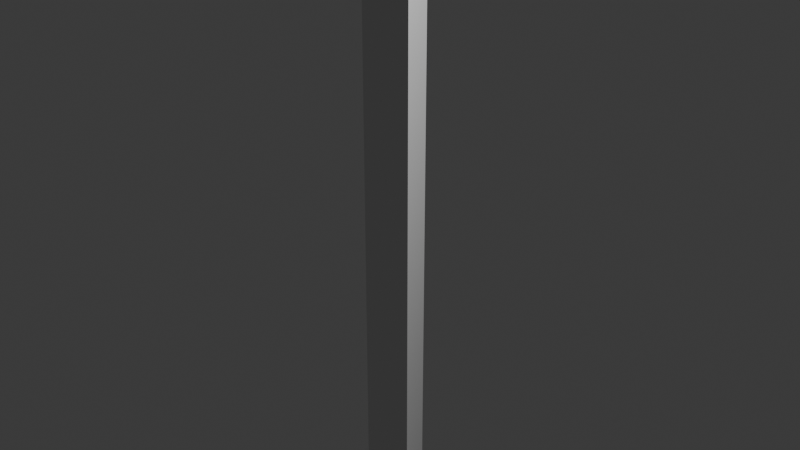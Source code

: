 # Source: light_pillar.blend  (saved by Blender 4.2.66; exported with 4.5.12 LTS)
import bpy
from mathutils import Matrix  # noqa: F401  (used for matrix-valued properties, if any)

bpy.ops.wm.read_factory_settings(use_empty=True)
scene = bpy.context.scene
scene.name = 'Scene'

# ---- collections
col_collection = bpy.data.collections.new('Collection'); scene.collection.children.link(col_collection)

# ---- world
world_world = bpy.data.worlds.new('World'); scene.world = world_world
world_world.use_nodes = True; world_world.node_tree.nodes.clear()
_N = world_world.node_tree.nodes; _L = world_world.node_tree.links
n0 = _N.new('ShaderNodeOutputWorld'); n0.name = 'World Output'; n0.location = (300, 300)
n1 = _N.new('ShaderNodeBackground'); n1.name = 'Background'; n1.location = (10, 300)
n1.inputs[0].default_value = (0.05088, 0.05088, 0.05088, 1.0)
_L.new(n1.outputs[0], n0.inputs[0])
n0.is_active_output = True
world_world.color = (0.05088, 0.05088, 0.05088)
world_world.sun_shadow_jitter_overblur = 0.0

# ---- cameras
cam_camera = bpy.data.cameras.new('Camera')
cam_camera.clip_end = 100.0
cam_camera.ortho_scale = 7.314

# ---- lights
light_light = bpy.data.lights.new('Light', 'POINT')
light_light.energy = 1000.0
light_light.shadow_soft_size = 0.1

# ---- meshes
me_cylinder = bpy.data.meshes.new('Cylinder')
me_cylinder.from_pydata([(0.0, 0.3639, -10.46), (0.0, 0.3639, 9.172), (0.3152, -0.182, -10.46), (0.3152, -0.182, 9.862), (-0.3152, -0.182, -10.46), (-0.3152, -0.182, 10.12)], [], [(0, 1, 3, 2), (2, 3, 5, 4), (3, 1, 5), (4, 5, 1, 0), (0, 2, 4)])
_uv = me_cylinder.uv_layers.new(name='UVMap')
_uv.uv.foreach_set('vector', [1.0, 0.5, 1.0, 1.0, 0.6667, 1.0, 0.6667, 0.5, 0.6667, 0.5, 0.6667, 1.0, 0.3333, 1.0, 0.3333, 0.5, 0.4578, 0.13, 0.25, 0.49, 0.04215, 0.13, 0.3333, 0.5, 0.3333, 1.0, -5.96e-08, 1.0, -5.96e-08, 0.5, 0.75, 0.49, 0.9578, 0.13, 0.5422, 0.13])
me_cylinder.update()

# ---- objects
ob_light = bpy.data.objects.new('Light', light_light)
ob_camera = bpy.data.objects.new('Camera', cam_camera)
ob_cylinder = bpy.data.objects.new('Cylinder', me_cylinder)

# ---- transforms, parenting, visibility, modifiers, constraints
ob_light.location = (4.076, 1.005, 5.904)
ob_light.rotation_euler = (0.6503, 0.05522, 1.866)
ob_light.lock_rotations_4d = False
ob_light.empty_display_type = 'ARROWS'
ob_light.color = (0.0, 0.0, 0.0, 0.0)
ob_light.lineart.crease_threshold = 0.0
ob_camera.location = (7.359, -6.926, 4.958)
ob_camera.rotation_euler = (1.109, 0.0, 0.8149)
ob_camera.lock_rotations_4d = False
ob_camera.empty_display_type = 'ARROWS'
ob_camera.color = (0.0, 0.0, 0.0, 0.0)
ob_camera.display_type = 'WIRE'
ob_camera.lineart.crease_threshold = 0.0
ob_cylinder.location = (0.0, 0.0, 0.0)

# ---- collection membership
col_collection.objects.link(ob_light)
col_collection.objects.link(ob_camera)
col_collection.objects.link(ob_cylinder)

# ---- scene / render settings (as saved in the file)
scene.camera = ob_camera
scene.frame_start = 1; scene.frame_end = 250; scene.frame_set(1)
scene.render.engine = 'BLENDER_EEVEE_NEXT'
bpy.context.view_layer.update()
